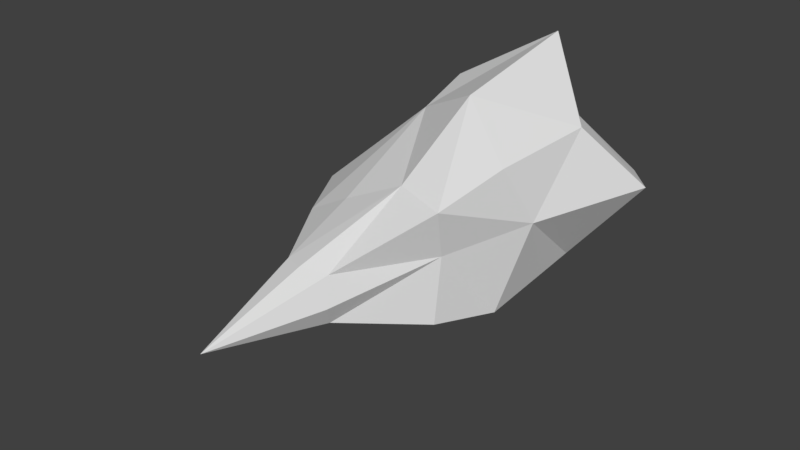 # Source: MissleCrystal_1.blend  (saved by Blender 2.78.0; exported with 4.5.12 LTS)
import bpy
from mathutils import Matrix  # noqa: F401  (used for matrix-valued properties, if any)

bpy.ops.wm.read_factory_settings(use_empty=True)
scene = bpy.context.scene
scene.name = 'Scene'

# ---- collections
col_collection_1 = bpy.data.collections.new('Collection 1'); scene.collection.children.link(col_collection_1)

# ---- materials (node trees are filled in below, after node groups)
mat_material = bpy.data.materials.new('Material')
mat_material.alpha_threshold = 0.0
mat_material.use_transparent_shadow = False
mat_material.roughness = 0.5
mat_material.line_color = (0.0, 0.0, 0.0, 1.0)
mat_material_001 = bpy.data.materials.new('Material.001')
mat_material_001.alpha_threshold = 0.0
mat_material_001.use_transparent_shadow = False
mat_material_001.roughness = 0.5
mat_material_001.line_color = (0.0, 0.0, 0.0, 1.0)

# ---- material node trees

# ---- world
world_world = bpy.data.worlds.new('World'); scene.world = world_world
world_world.color = (0.05088, 0.05088, 0.05088)
world_world.use_sun_shadow = False
world_world.sun_shadow_jitter_overblur = 0.0
world_world.cycles.sampling_method = 'MANUAL'

# ---- meshes
me_cube = bpy.data.meshes.new('Cube')
me_cube.from_pydata([(0.09376, 0.6255, -0.09335), (0.1351, 0.08389, -0.1227), (-0.1191, 0.08389, -0.1391), (-0.1169, 0.6255, -0.1143), (0.1148, 0.6255, 0.1557), (0.1396, 0.08389, 0.1275), (-0.09607, 0.08389, 0.08663), (-0.1169, 0.6255, 0.1175), (0.1634, 0.2541, -0.1628), (-0.1655, 0.2541, -0.1628), (0.1483, 0.285, 0.1524), (-0.1655, 0.4292, 0.166), (0.05066, -0.1274, -0.05011), (-0.05277, -0.1274, -0.05011), (0.05066, -0.1274, 0.05332), (-0.05277, -0.1274, 0.05332), (0.01863, 0.3428, 0.2622), (0.01783, 0.1224, 0.1351), (-0.001058, -0.1511, 0.06203), (-0.3304, 0.2908, -0.004653), (-0.194, 0.08382, 0.03288), (-0.06774, -0.1511, -0.004653), (-0.001058, 0.2636, -0.1819), (-0.001058, 0.08386, -0.09901), (-0.001058, -0.1369, -0.05612), (0.1858, 0.3485, 0.0178), (0.1275, 0.1138, 0.01729), (0.06562, -0.1511, -0.004653), (-0.001058, -0.3978, -0.00439), (-0.001057, 0.6255, 0.2282), (0.1971, 0.7549, 0.001606), (-0.001057, 0.6255, -0.1633), (-0.1946, 0.6255, 0.001606), (-0.001057, 0.7196, -0.2916), (-0.1541, 0.5743, -0.1905), (0.2651, 0.6855, 0.001606), (0.1707, 0.5431, 0.168), (-0.2601, 0.7253, 0.001606), (-0.1931, 0.592, 0.1937), (-0.001057, 0.7022, 0.3097), (0.1383, 0.5743, -0.1633), (-0.0016, 0.614, 0.008905), (-0.0016, 0.7153, -0.08451), (-0.09281, 0.6882, -0.08231), (0.1234, 0.6488, 0.0291), (0.07453, 0.6882, 0.08706), (-0.1294, 0.6714, 0.008905), (-0.1044, 0.6882, 0.09523), (-0.0016, 0.7333, 0.1215), (0.07743, 0.6882, -0.05293), (-0.0016, 0.6427, -0.05102), (-0.05016, 0.6427, -0.03965), (0.05833, 0.6427, 0.008905), (0.04696, 0.6956, 0.05746), (-0.06153, 0.6864, 0.008905), (-0.06264, 0.6427, 0.05746), (-0.0016, 0.6427, 0.06883), (0.04696, 0.7028, -0.03965)], [], [(22, 34, 33), (39, 11, 16), (36, 25, 35), (20, 2, 13), (11, 37, 19), (3, 46, 43), (2, 9, 22), (26, 1, 8), (20, 6, 11), (5, 10, 16), (24, 12, 28), (23, 1, 12), (17, 6, 15), (26, 5, 14), (17, 18, 14), (17, 16, 11), (20, 19, 9), (20, 15, 6), (23, 24, 13), (1, 23, 22), (26, 27, 12), (5, 26, 25), (12, 27, 28), (18, 15, 28), (27, 14, 28), (14, 18, 28), (21, 13, 28), (15, 21, 28), (13, 24, 28), (24, 23, 12), (1, 26, 12), (27, 26, 14), (5, 17, 14), (18, 17, 15), (21, 20, 13), (2, 23, 13), (17, 5, 16), (10, 5, 25), (25, 26, 8), (8, 1, 22), (23, 2, 22), (2, 20, 9), (19, 20, 11), (6, 17, 11), (36, 16, 10), (40, 25, 8), (40, 22, 33), (19, 34, 9), (3, 33, 34), (4, 35, 30), (7, 37, 38), (29, 38, 39), (4, 39, 36), (0, 35, 40), (0, 33, 31), (3, 37, 32), (0, 44, 30), (7, 48, 47), (4, 44, 45), (0, 42, 49), (4, 48, 29), (7, 46, 32), (3, 42, 31), (51, 42, 43), (53, 44, 52), (55, 46, 47), (55, 48, 56), (53, 48, 45), (57, 44, 49), (57, 42, 50), (51, 46, 54), (41, 50, 51), (41, 53, 52), (41, 54, 55), (41, 55, 56), (41, 56, 53), (41, 52, 57), (41, 57, 50), (41, 51, 54), (22, 9, 34), (39, 38, 11), (36, 10, 25), (11, 38, 37), (3, 32, 46), (20, 21, 15), (36, 39, 16), (40, 35, 25), (40, 8, 22), (19, 37, 34), (3, 31, 33), (4, 36, 35), (7, 32, 37), (29, 7, 38), (4, 29, 39), (0, 30, 35), (0, 40, 33), (3, 34, 37), (0, 49, 44), (7, 29, 48), (4, 30, 44), (0, 31, 42), (4, 45, 48), (7, 47, 46), (3, 43, 42), (51, 50, 42), (53, 45, 44), (55, 54, 46), (55, 47, 48), (53, 56, 48), (57, 52, 44), (57, 49, 42), (51, 43, 46)])
me_cube.materials.append(mat_material)
me_cube.use_remesh_preserve_volume = False
me_cube.use_remesh_preserve_attributes = False
me_cube.use_mirror_vertex_groups = False
me_cube.update()
me_cube_001 = bpy.data.meshes.new('Cube.001')
me_cube_001.from_pydata([(0.1299, 0.7068, -0.1306), (0.1864, -0.03308, -0.1707), (-0.1609, -0.03308, -0.1931), (-0.1579, 0.7068, -0.1592), (0.1587, 0.7068, 0.2097), (0.1926, -0.03308, 0.1712), (-0.1294, -0.03308, 0.1153), (-0.1579, 0.7068, 0.1574), (0.225, 0.1995, -0.2255), (-0.2243, 0.1995, -0.2255), (0.2044, 0.2416, 0.2051), (-0.2243, 0.4387, 0.2237), (0.07102, -0.3218, -0.07154), (-0.07028, -0.3218, -0.07154), (0.07102, -0.3218, 0.06976), (-0.07028, -0.3218, 0.06976), (0.02727, 0.3206, 0.3552), (0.02617, 0.01952, 0.1815), (0.0003707, -0.3541, 0.08165), (-0.4496, 0.2496, -0.009441), (-0.2632, -0.03318, 0.04183), (-0.09072, -0.3541, -0.009441), (0.0003709, 0.2125, -0.2516), (0.0003709, -0.03312, -0.1383), (0.0003708, -0.3347, -0.07975), (0.2557, 0.3284, 0.02123), (0.176, 0.007745, 0.02054), (0.09147, -0.3541, -0.009441), (0.0003708, -0.6912, -0.009081), (0.0003711, 0.7068, 0.3087), (0.2711, 0.8837, -0.0008901), (0.0003711, 0.7068, -0.2262), (-0.264, 0.7068, -0.0008901), (0.0003711, 0.8354, -0.4015), (-0.2087, 0.6369, -0.2633), (0.364, 0.7889, -0.0008901), (0.2351, 0.5943, 0.2264), (-0.3535, 0.8432, -0.0008901), (-0.262, 0.6611, 0.2615), (0.0003711, 0.8116, 0.4201), (0.1907, 0.6369, -0.2262), (-0.0003708, 0.6912, 0.009081), (-0.0003708, 0.8296, -0.1185), (-0.125, 0.7925, -0.1155), (0.1704, 0.7387, 0.03668), (0.1036, 0.7925, 0.1159), (-0.175, 0.7695, 0.009081), (-0.1409, 0.7925, 0.127), (-0.0003707, 0.8542, 0.1629), (0.1076, 0.7925, -0.07539), (-0.0003708, 0.7304, -0.07279), (-0.06671, 0.7304, -0.05725), (0.0815, 0.7304, 0.009081), (0.06596, 0.8026, 0.07542), (-0.08224, 0.79, 0.009081), (-0.08376, 0.7304, 0.07542), (-0.0003707, 0.7304, 0.09095), (0.06596, 0.8125, -0.05725)], [], [(22, 34, 33), (39, 11, 16), (36, 25, 35), (20, 2, 13), (11, 37, 19), (3, 46, 43), (2, 9, 22), (26, 1, 8), (20, 6, 11), (5, 10, 16), (24, 12, 28), (23, 1, 12), (17, 6, 15), (26, 5, 14), (17, 18, 14), (17, 16, 11), (20, 19, 9), (20, 15, 6), (23, 24, 13), (1, 23, 22), (26, 27, 12), (5, 26, 25), (12, 27, 28), (18, 15, 28), (27, 14, 28), (14, 18, 28), (21, 13, 28), (15, 21, 28), (13, 24, 28), (24, 23, 12), (1, 26, 12), (27, 26, 14), (5, 17, 14), (18, 17, 15), (21, 20, 13), (2, 23, 13), (17, 5, 16), (10, 5, 25), (25, 26, 8), (8, 1, 22), (23, 2, 22), (2, 20, 9), (19, 20, 11), (6, 17, 11), (36, 16, 10), (40, 25, 8), (40, 22, 33), (19, 34, 9), (3, 33, 34), (4, 35, 30), (7, 37, 38), (29, 38, 39), (4, 39, 36), (0, 35, 40), (0, 33, 31), (3, 37, 32), (0, 44, 30), (7, 48, 47), (4, 44, 45), (0, 42, 49), (4, 48, 29), (7, 46, 32), (3, 42, 31), (51, 42, 43), (53, 44, 52), (55, 46, 47), (55, 48, 56), (53, 48, 45), (57, 44, 49), (57, 42, 50), (51, 46, 54), (41, 50, 51), (41, 53, 52), (41, 54, 55), (41, 55, 56), (41, 56, 53), (41, 52, 57), (41, 57, 50), (41, 51, 54), (22, 9, 34), (39, 38, 11), (36, 10, 25), (11, 38, 37), (3, 32, 46), (20, 21, 15), (36, 39, 16), (40, 35, 25), (40, 8, 22), (19, 37, 34), (3, 31, 33), (4, 36, 35), (7, 32, 37), (29, 7, 38), (4, 29, 39), (0, 30, 35), (0, 40, 33), (3, 34, 37), (0, 49, 44), (7, 29, 48), (4, 30, 44), (0, 31, 42), (4, 45, 48), (7, 47, 46), (3, 43, 42), (51, 50, 42), (53, 45, 44), (55, 54, 46), (55, 47, 48), (53, 56, 48), (57, 52, 44), (57, 49, 42), (51, 43, 46)])
me_cube_001.materials.append(mat_material_001)
me_cube_001.use_remesh_preserve_volume = False
me_cube_001.use_remesh_preserve_attributes = False
me_cube_001.use_mirror_vertex_groups = False
me_cube_001.update()

# ---- objects
ob_inside = bpy.data.objects.new('Inside', me_cube)
ob_outside = bpy.data.objects.new('Outside', me_cube_001)

# ---- transforms, parenting, visibility, modifiers, constraints
ob_inside.location = (-0.006055, 0.114, 0.01082)
ob_inside.lock_rotations_4d = False
ob_inside.empty_display_type = 'ARROWS'
ob_inside.lineart.crease_threshold = 0.0
ob_outside.location = (-0.006055, 0.114, 0.01082)
ob_outside.lock_rotations_4d = False
ob_outside.empty_display_type = 'ARROWS'
ob_outside.lineart.crease_threshold = 0.0

# ---- collection membership
col_collection_1.objects.link(ob_inside)
col_collection_1.objects.link(ob_outside)

# ---- scene / render settings (as saved in the file)
scene.frame_start = 1; scene.frame_end = 250; scene.frame_set(1)
scene.render.engine = 'BLENDER_EEVEE_NEXT'
scene.render.resolution_percentage = 50
scene.render.dither_intensity = 0.0
scene.cycles.use_denoising = False
scene.cycles.samples = 128
scene.cycles.sampling_pattern = 'TABULATED_SOBOL'
scene.cycles.light_sampling_threshold = 0.0
scene.cycles.use_adaptive_sampling = False
scene.cycles.use_light_tree = False
scene.cycles.blur_glossy = 0.0
scene.cycles.sample_clamp_indirect = 0.0
scene.view_settings.view_transform = 'Standard'
bpy.context.view_layer.update()

# ---- added for rendering (the .blend has no active camera and no usable light): camera, sun
cam_auto = bpy.data.cameras.new('AutoCamera')
cam_auto.lens = 50.0
cam_auto.sensor_width = 36.0
cam_auto.clip_end = 1000.0
ob_auto_camera = bpy.data.objects.new('AutoCamera', cam_auto)
scene.collection.objects.link(ob_auto_camera)
ob_auto_camera.location = (1.75884, -1.95898, 1.46627)
ob_auto_camera.rotation_euler = (1.09748, -7.21219e-08, 0.694738)
scene.camera = ob_auto_camera
light_auto_sun = bpy.data.lights.new('AutoSun', 'SUN')
light_auto_sun.energy = 3.0
light_auto_sun.angle = 0.0523599
ob_auto_sun = bpy.data.objects.new('AutoSun', light_auto_sun)
scene.collection.objects.link(ob_auto_sun)
ob_auto_sun.rotation_euler = (0.872665, 0.174533, 0.523599)
bpy.context.view_layer.update()
